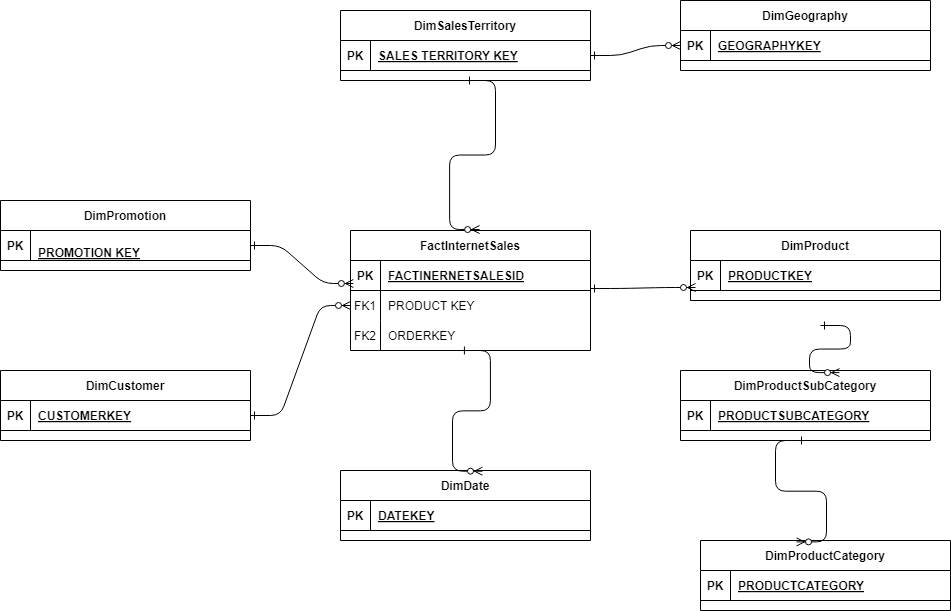

The diagram above was exported from draw.io. Its source (the exported page's mxGraphModel, read from the mxfile embedded in the PNG):
<mxGraphModel dx="778" dy="548" grid="1" gridSize="10" guides="1" tooltips="1" connect="1" arrows="1" fold="1" page="1" pageScale="1" pageWidth="850" pageHeight="1100" math="0" shadow="0" extFonts="Permanent Marker^https://fonts.googleapis.com/css?family=Permanent+Marker">
  <root>
    <mxCell id="0" />
    <mxCell id="1" parent="0" />
    <mxCell id="C-vyLk0tnHw3VtMMgP7b-1" value="" style="edgeStyle=entityRelationEdgeStyle;endArrow=ERzeroToMany;startArrow=ERone;endFill=1;startFill=0;" parent="1" source="C-vyLk0tnHw3VtMMgP7b-24" target="C-vyLk0tnHw3VtMMgP7b-6" edge="1">
      <mxGeometry width="100" height="100" relative="1" as="geometry">
        <mxPoint x="340" y="720" as="sourcePoint" />
        <mxPoint x="440" y="620" as="targetPoint" />
      </mxGeometry>
    </mxCell>
    <mxCell id="C-vyLk0tnHw3VtMMgP7b-2" value="FactInternetSales" style="shape=table;startSize=30;container=1;collapsible=1;childLayout=tableLayout;fixedRows=1;rowLines=0;fontStyle=1;align=center;resizeLast=1;" parent="1" vertex="1">
      <mxGeometry x="370" y="280" width="240" height="120" as="geometry" />
    </mxCell>
    <mxCell id="C-vyLk0tnHw3VtMMgP7b-3" value="" style="shape=partialRectangle;collapsible=0;dropTarget=0;pointerEvents=0;fillColor=none;points=[[0,0.5],[1,0.5]];portConstraint=eastwest;top=0;left=0;right=0;bottom=1;" parent="C-vyLk0tnHw3VtMMgP7b-2" vertex="1">
      <mxGeometry y="30" width="240" height="30" as="geometry" />
    </mxCell>
    <mxCell id="C-vyLk0tnHw3VtMMgP7b-4" value="PK" style="shape=partialRectangle;overflow=hidden;connectable=0;fillColor=none;top=0;left=0;bottom=0;right=0;fontStyle=1;" parent="C-vyLk0tnHw3VtMMgP7b-3" vertex="1">
      <mxGeometry width="30" height="30" as="geometry">
        <mxRectangle width="30" height="30" as="alternateBounds" />
      </mxGeometry>
    </mxCell>
    <mxCell id="C-vyLk0tnHw3VtMMgP7b-5" value="FACTINERNETSALESID" style="shape=partialRectangle;overflow=hidden;connectable=0;fillColor=none;top=0;left=0;bottom=0;right=0;align=left;spacingLeft=6;fontStyle=5;" parent="C-vyLk0tnHw3VtMMgP7b-3" vertex="1">
      <mxGeometry x="30" width="210" height="30" as="geometry">
        <mxRectangle width="210" height="30" as="alternateBounds" />
      </mxGeometry>
    </mxCell>
    <mxCell id="C-vyLk0tnHw3VtMMgP7b-6" value="" style="shape=partialRectangle;collapsible=0;dropTarget=0;pointerEvents=0;fillColor=none;points=[[0,0.5],[1,0.5]];portConstraint=eastwest;top=0;left=0;right=0;bottom=0;" parent="C-vyLk0tnHw3VtMMgP7b-2" vertex="1">
      <mxGeometry y="60" width="240" height="30" as="geometry" />
    </mxCell>
    <mxCell id="C-vyLk0tnHw3VtMMgP7b-7" value="FK1" style="shape=partialRectangle;overflow=hidden;connectable=0;fillColor=none;top=0;left=0;bottom=0;right=0;" parent="C-vyLk0tnHw3VtMMgP7b-6" vertex="1">
      <mxGeometry width="30" height="30" as="geometry">
        <mxRectangle width="30" height="30" as="alternateBounds" />
      </mxGeometry>
    </mxCell>
    <mxCell id="C-vyLk0tnHw3VtMMgP7b-8" value="PRODUCT KEY" style="shape=partialRectangle;overflow=hidden;connectable=0;fillColor=none;top=0;left=0;bottom=0;right=0;align=left;spacingLeft=6;" parent="C-vyLk0tnHw3VtMMgP7b-6" vertex="1">
      <mxGeometry x="30" width="210" height="30" as="geometry">
        <mxRectangle width="210" height="30" as="alternateBounds" />
      </mxGeometry>
    </mxCell>
    <mxCell id="C-vyLk0tnHw3VtMMgP7b-9" value="" style="shape=partialRectangle;collapsible=0;dropTarget=0;pointerEvents=0;fillColor=none;points=[[0,0.5],[1,0.5]];portConstraint=eastwest;top=0;left=0;right=0;bottom=0;" parent="C-vyLk0tnHw3VtMMgP7b-2" vertex="1">
      <mxGeometry y="90" width="240" height="30" as="geometry" />
    </mxCell>
    <mxCell id="C-vyLk0tnHw3VtMMgP7b-10" value="FK2" style="shape=partialRectangle;overflow=hidden;connectable=0;fillColor=none;top=0;left=0;bottom=0;right=0;" parent="C-vyLk0tnHw3VtMMgP7b-9" vertex="1">
      <mxGeometry width="30" height="30" as="geometry">
        <mxRectangle width="30" height="30" as="alternateBounds" />
      </mxGeometry>
    </mxCell>
    <mxCell id="C-vyLk0tnHw3VtMMgP7b-11" value="ORDERKEY" style="shape=partialRectangle;overflow=hidden;connectable=0;fillColor=none;top=0;left=0;bottom=0;right=0;align=left;spacingLeft=6;" parent="C-vyLk0tnHw3VtMMgP7b-9" vertex="1">
      <mxGeometry x="30" width="210" height="30" as="geometry">
        <mxRectangle width="210" height="30" as="alternateBounds" />
      </mxGeometry>
    </mxCell>
    <mxCell id="C-vyLk0tnHw3VtMMgP7b-23" value="DimCustomer" style="shape=table;startSize=30;container=1;collapsible=1;childLayout=tableLayout;fixedRows=1;rowLines=0;fontStyle=1;align=center;resizeLast=1;" parent="1" vertex="1">
      <mxGeometry x="20" y="420" width="250" height="70" as="geometry" />
    </mxCell>
    <mxCell id="C-vyLk0tnHw3VtMMgP7b-24" value="" style="shape=partialRectangle;collapsible=0;dropTarget=0;pointerEvents=0;fillColor=none;points=[[0,0.5],[1,0.5]];portConstraint=eastwest;top=0;left=0;right=0;bottom=1;" parent="C-vyLk0tnHw3VtMMgP7b-23" vertex="1">
      <mxGeometry y="30" width="250" height="30" as="geometry" />
    </mxCell>
    <mxCell id="C-vyLk0tnHw3VtMMgP7b-25" value="PK" style="shape=partialRectangle;overflow=hidden;connectable=0;fillColor=none;top=0;left=0;bottom=0;right=0;fontStyle=1;" parent="C-vyLk0tnHw3VtMMgP7b-24" vertex="1">
      <mxGeometry width="30" height="30" as="geometry">
        <mxRectangle width="30" height="30" as="alternateBounds" />
      </mxGeometry>
    </mxCell>
    <mxCell id="C-vyLk0tnHw3VtMMgP7b-26" value="CUSTOMERKEY" style="shape=partialRectangle;overflow=hidden;connectable=0;fillColor=none;top=0;left=0;bottom=0;right=0;align=left;spacingLeft=6;fontStyle=5;" parent="C-vyLk0tnHw3VtMMgP7b-24" vertex="1">
      <mxGeometry x="30" width="220" height="30" as="geometry">
        <mxRectangle width="220" height="30" as="alternateBounds" />
      </mxGeometry>
    </mxCell>
    <mxCell id="oDATFWh8UO0vEO_mR4_O-1" value="DimProductSubCategory" style="shape=table;startSize=30;container=1;collapsible=1;childLayout=tableLayout;fixedRows=1;rowLines=0;fontStyle=1;align=center;resizeLast=1;" parent="1" vertex="1">
      <mxGeometry x="700" y="420" width="250" height="70" as="geometry" />
    </mxCell>
    <mxCell id="oDATFWh8UO0vEO_mR4_O-2" value="" style="shape=partialRectangle;collapsible=0;dropTarget=0;pointerEvents=0;fillColor=none;points=[[0,0.5],[1,0.5]];portConstraint=eastwest;top=0;left=0;right=0;bottom=1;" parent="oDATFWh8UO0vEO_mR4_O-1" vertex="1">
      <mxGeometry y="30" width="250" height="30" as="geometry" />
    </mxCell>
    <mxCell id="oDATFWh8UO0vEO_mR4_O-3" value="PK" style="shape=partialRectangle;overflow=hidden;connectable=0;fillColor=none;top=0;left=0;bottom=0;right=0;fontStyle=1;" parent="oDATFWh8UO0vEO_mR4_O-2" vertex="1">
      <mxGeometry width="30" height="30" as="geometry">
        <mxRectangle width="30" height="30" as="alternateBounds" />
      </mxGeometry>
    </mxCell>
    <mxCell id="oDATFWh8UO0vEO_mR4_O-4" value="PRODUCTSUBCATEGORY" style="shape=partialRectangle;overflow=hidden;connectable=0;fillColor=none;top=0;left=0;bottom=0;right=0;align=left;spacingLeft=6;fontStyle=5;" parent="oDATFWh8UO0vEO_mR4_O-2" vertex="1">
      <mxGeometry x="30" width="220" height="30" as="geometry">
        <mxRectangle width="220" height="30" as="alternateBounds" />
      </mxGeometry>
    </mxCell>
    <mxCell id="oDATFWh8UO0vEO_mR4_O-8" value="DimPromotion" style="shape=table;startSize=30;container=1;collapsible=1;childLayout=tableLayout;fixedRows=1;rowLines=0;fontStyle=1;align=center;resizeLast=1;" parent="1" vertex="1">
      <mxGeometry x="20" y="250" width="250" height="70" as="geometry" />
    </mxCell>
    <mxCell id="oDATFWh8UO0vEO_mR4_O-9" value="" style="shape=partialRectangle;collapsible=0;dropTarget=0;pointerEvents=0;fillColor=none;points=[[0,0.5],[1,0.5]];portConstraint=eastwest;top=0;left=0;right=0;bottom=1;" parent="oDATFWh8UO0vEO_mR4_O-8" vertex="1">
      <mxGeometry y="30" width="250" height="30" as="geometry" />
    </mxCell>
    <mxCell id="oDATFWh8UO0vEO_mR4_O-10" value="PK" style="shape=partialRectangle;overflow=hidden;connectable=0;fillColor=none;top=0;left=0;bottom=0;right=0;fontStyle=1;" parent="oDATFWh8UO0vEO_mR4_O-9" vertex="1">
      <mxGeometry width="30" height="30" as="geometry">
        <mxRectangle width="30" height="30" as="alternateBounds" />
      </mxGeometry>
    </mxCell>
    <mxCell id="oDATFWh8UO0vEO_mR4_O-11" value="&#10;PROMOTION KEY" style="shape=partialRectangle;overflow=hidden;connectable=0;fillColor=none;top=0;left=0;bottom=0;right=0;align=left;spacingLeft=6;fontStyle=5;" parent="oDATFWh8UO0vEO_mR4_O-9" vertex="1">
      <mxGeometry x="30" width="220" height="30" as="geometry">
        <mxRectangle width="220" height="30" as="alternateBounds" />
      </mxGeometry>
    </mxCell>
    <mxCell id="oDATFWh8UO0vEO_mR4_O-15" value="DimGeography" style="shape=table;startSize=30;container=1;collapsible=1;childLayout=tableLayout;fixedRows=1;rowLines=0;fontStyle=1;align=center;resizeLast=1;" parent="1" vertex="1">
      <mxGeometry x="700" y="50" width="250" height="70" as="geometry" />
    </mxCell>
    <mxCell id="oDATFWh8UO0vEO_mR4_O-16" value="" style="shape=partialRectangle;collapsible=0;dropTarget=0;pointerEvents=0;fillColor=none;points=[[0,0.5],[1,0.5]];portConstraint=eastwest;top=0;left=0;right=0;bottom=1;" parent="oDATFWh8UO0vEO_mR4_O-15" vertex="1">
      <mxGeometry y="30" width="250" height="30" as="geometry" />
    </mxCell>
    <mxCell id="oDATFWh8UO0vEO_mR4_O-17" value="PK" style="shape=partialRectangle;overflow=hidden;connectable=0;fillColor=none;top=0;left=0;bottom=0;right=0;fontStyle=1;" parent="oDATFWh8UO0vEO_mR4_O-16" vertex="1">
      <mxGeometry width="30" height="30" as="geometry">
        <mxRectangle width="30" height="30" as="alternateBounds" />
      </mxGeometry>
    </mxCell>
    <mxCell id="oDATFWh8UO0vEO_mR4_O-18" value="GEOGRAPHYKEY" style="shape=partialRectangle;overflow=hidden;connectable=0;fillColor=none;top=0;left=0;bottom=0;right=0;align=left;spacingLeft=6;fontStyle=5;" parent="oDATFWh8UO0vEO_mR4_O-16" vertex="1">
      <mxGeometry x="30" width="220" height="30" as="geometry">
        <mxRectangle width="220" height="30" as="alternateBounds" />
      </mxGeometry>
    </mxCell>
    <mxCell id="oDATFWh8UO0vEO_mR4_O-22" value="DimSalesTerritory" style="shape=table;startSize=30;container=1;collapsible=1;childLayout=tableLayout;fixedRows=1;rowLines=0;fontStyle=1;align=center;resizeLast=1;" parent="1" vertex="1">
      <mxGeometry x="360" y="60" width="250" height="70" as="geometry" />
    </mxCell>
    <mxCell id="oDATFWh8UO0vEO_mR4_O-23" value="" style="shape=partialRectangle;collapsible=0;dropTarget=0;pointerEvents=0;fillColor=none;points=[[0,0.5],[1,0.5]];portConstraint=eastwest;top=0;left=0;right=0;bottom=1;" parent="oDATFWh8UO0vEO_mR4_O-22" vertex="1">
      <mxGeometry y="30" width="250" height="30" as="geometry" />
    </mxCell>
    <mxCell id="oDATFWh8UO0vEO_mR4_O-24" value="PK" style="shape=partialRectangle;overflow=hidden;connectable=0;fillColor=none;top=0;left=0;bottom=0;right=0;fontStyle=1;" parent="oDATFWh8UO0vEO_mR4_O-23" vertex="1">
      <mxGeometry width="30" height="30" as="geometry">
        <mxRectangle width="30" height="30" as="alternateBounds" />
      </mxGeometry>
    </mxCell>
    <mxCell id="oDATFWh8UO0vEO_mR4_O-25" value="SALES TERRITORY KEY" style="shape=partialRectangle;overflow=hidden;connectable=0;fillColor=none;top=0;left=0;bottom=0;right=0;align=left;spacingLeft=6;fontStyle=5;" parent="oDATFWh8UO0vEO_mR4_O-23" vertex="1">
      <mxGeometry x="30" width="220" height="30" as="geometry">
        <mxRectangle width="220" height="30" as="alternateBounds" />
      </mxGeometry>
    </mxCell>
    <mxCell id="oDATFWh8UO0vEO_mR4_O-36" value="DimProductCategory" style="shape=table;startSize=30;container=1;collapsible=1;childLayout=tableLayout;fixedRows=1;rowLines=0;fontStyle=1;align=center;resizeLast=1;" parent="1" vertex="1">
      <mxGeometry x="720" y="590" width="250" height="70" as="geometry" />
    </mxCell>
    <mxCell id="oDATFWh8UO0vEO_mR4_O-37" value="" style="shape=partialRectangle;collapsible=0;dropTarget=0;pointerEvents=0;fillColor=none;points=[[0,0.5],[1,0.5]];portConstraint=eastwest;top=0;left=0;right=0;bottom=1;" parent="oDATFWh8UO0vEO_mR4_O-36" vertex="1">
      <mxGeometry y="30" width="250" height="30" as="geometry" />
    </mxCell>
    <mxCell id="oDATFWh8UO0vEO_mR4_O-38" value="PK" style="shape=partialRectangle;overflow=hidden;connectable=0;fillColor=none;top=0;left=0;bottom=0;right=0;fontStyle=1;" parent="oDATFWh8UO0vEO_mR4_O-37" vertex="1">
      <mxGeometry width="30" height="30" as="geometry">
        <mxRectangle width="30" height="30" as="alternateBounds" />
      </mxGeometry>
    </mxCell>
    <mxCell id="oDATFWh8UO0vEO_mR4_O-39" value="PRODUCTCATEGORY" style="shape=partialRectangle;overflow=hidden;connectable=0;fillColor=none;top=0;left=0;bottom=0;right=0;align=left;spacingLeft=6;fontStyle=5;" parent="oDATFWh8UO0vEO_mR4_O-37" vertex="1">
      <mxGeometry x="30" width="220" height="30" as="geometry">
        <mxRectangle width="220" height="30" as="alternateBounds" />
      </mxGeometry>
    </mxCell>
    <mxCell id="oDATFWh8UO0vEO_mR4_O-43" value="DimDate" style="shape=table;startSize=30;container=1;collapsible=1;childLayout=tableLayout;fixedRows=1;rowLines=0;fontStyle=1;align=center;resizeLast=1;" parent="1" vertex="1">
      <mxGeometry x="360" y="520" width="250" height="70" as="geometry" />
    </mxCell>
    <mxCell id="oDATFWh8UO0vEO_mR4_O-44" value="" style="shape=partialRectangle;collapsible=0;dropTarget=0;pointerEvents=0;fillColor=none;points=[[0,0.5],[1,0.5]];portConstraint=eastwest;top=0;left=0;right=0;bottom=1;" parent="oDATFWh8UO0vEO_mR4_O-43" vertex="1">
      <mxGeometry y="30" width="250" height="30" as="geometry" />
    </mxCell>
    <mxCell id="oDATFWh8UO0vEO_mR4_O-45" value="PK" style="shape=partialRectangle;overflow=hidden;connectable=0;fillColor=none;top=0;left=0;bottom=0;right=0;fontStyle=1;" parent="oDATFWh8UO0vEO_mR4_O-44" vertex="1">
      <mxGeometry width="30" height="30" as="geometry">
        <mxRectangle width="30" height="30" as="alternateBounds" />
      </mxGeometry>
    </mxCell>
    <mxCell id="oDATFWh8UO0vEO_mR4_O-46" value="DATEKEY" style="shape=partialRectangle;overflow=hidden;connectable=0;fillColor=none;top=0;left=0;bottom=0;right=0;align=left;spacingLeft=6;fontStyle=5;" parent="oDATFWh8UO0vEO_mR4_O-44" vertex="1">
      <mxGeometry x="30" width="220" height="30" as="geometry">
        <mxRectangle width="220" height="30" as="alternateBounds" />
      </mxGeometry>
    </mxCell>
    <mxCell id="oDATFWh8UO0vEO_mR4_O-50" value="DimProduct" style="shape=table;startSize=30;container=1;collapsible=1;childLayout=tableLayout;fixedRows=1;rowLines=0;fontStyle=1;align=center;resizeLast=1;" parent="1" vertex="1">
      <mxGeometry x="710" y="280" width="250" height="70" as="geometry" />
    </mxCell>
    <mxCell id="oDATFWh8UO0vEO_mR4_O-51" value="" style="shape=partialRectangle;collapsible=0;dropTarget=0;pointerEvents=0;fillColor=none;points=[[0,0.5],[1,0.5]];portConstraint=eastwest;top=0;left=0;right=0;bottom=1;" parent="oDATFWh8UO0vEO_mR4_O-50" vertex="1">
      <mxGeometry y="30" width="250" height="30" as="geometry" />
    </mxCell>
    <mxCell id="oDATFWh8UO0vEO_mR4_O-52" value="PK" style="shape=partialRectangle;overflow=hidden;connectable=0;fillColor=none;top=0;left=0;bottom=0;right=0;fontStyle=1;" parent="oDATFWh8UO0vEO_mR4_O-51" vertex="1">
      <mxGeometry width="30" height="30" as="geometry">
        <mxRectangle width="30" height="30" as="alternateBounds" />
      </mxGeometry>
    </mxCell>
    <mxCell id="oDATFWh8UO0vEO_mR4_O-53" value="PRODUCTKEY" style="shape=partialRectangle;overflow=hidden;connectable=0;fillColor=none;top=0;left=0;bottom=0;right=0;align=left;spacingLeft=6;fontStyle=5;" parent="oDATFWh8UO0vEO_mR4_O-51" vertex="1">
      <mxGeometry x="30" width="220" height="30" as="geometry">
        <mxRectangle width="220" height="30" as="alternateBounds" />
      </mxGeometry>
    </mxCell>
    <mxCell id="oDATFWh8UO0vEO_mR4_O-57" value="" style="edgeStyle=entityRelationEdgeStyle;endArrow=ERzeroToMany;startArrow=ERone;endFill=1;startFill=0;exitX=1;exitY=0.5;exitDx=0;exitDy=0;entryX=0.012;entryY=0.767;entryDx=0;entryDy=0;entryPerimeter=0;" parent="1" source="oDATFWh8UO0vEO_mR4_O-9" target="C-vyLk0tnHw3VtMMgP7b-3" edge="1">
      <mxGeometry width="100" height="100" relative="1" as="geometry">
        <mxPoint x="300" y="190" as="sourcePoint" />
        <mxPoint x="280" y="130" as="targetPoint" />
      </mxGeometry>
    </mxCell>
    <mxCell id="AnCy9JktjrmLY2FwB9yZ-1" value="" style="edgeStyle=entityRelationEdgeStyle;endArrow=ERzeroToMany;startArrow=ERone;endFill=1;startFill=0;exitX=1;exitY=-0.067;exitDx=0;exitDy=0;exitPerimeter=0;entryX=0.02;entryY=-0.1;entryDx=0;entryDy=0;entryPerimeter=0;" edge="1" parent="1" source="C-vyLk0tnHw3VtMMgP7b-6">
      <mxGeometry width="100" height="100" relative="1" as="geometry">
        <mxPoint x="640" y="330" as="sourcePoint" />
        <mxPoint x="715" y="337" as="targetPoint" />
        <Array as="points">
          <mxPoint x="715" y="460" />
          <mxPoint x="655" y="420" />
          <mxPoint x="785" y="380" />
        </Array>
      </mxGeometry>
    </mxCell>
    <mxCell id="AnCy9JktjrmLY2FwB9yZ-2" value="" style="edgeStyle=entityRelationEdgeStyle;endArrow=ERzeroToMany;startArrow=ERone;endFill=1;startFill=0;exitX=0.52;exitY=1.167;exitDx=0;exitDy=0;exitPerimeter=0;entryX=0.636;entryY=0.03;entryDx=0;entryDy=0;entryPerimeter=0;" edge="1" parent="1" target="oDATFWh8UO0vEO_mR4_O-1">
      <mxGeometry width="100" height="100" relative="1" as="geometry">
        <mxPoint x="840" y="375.01" as="sourcePoint" />
        <mxPoint x="875" y="558.96" as="targetPoint" />
        <Array as="points">
          <mxPoint x="865" y="530" />
          <mxPoint x="805" y="490" />
          <mxPoint x="935" y="450" />
        </Array>
      </mxGeometry>
    </mxCell>
    <mxCell id="AnCy9JktjrmLY2FwB9yZ-3" value="" style="edgeStyle=entityRelationEdgeStyle;endArrow=ERzeroToMany;startArrow=ERone;endFill=1;startFill=0;exitX=0.5;exitY=1;exitDx=0;exitDy=0;entryX=0.384;entryY=0.02;entryDx=0;entryDy=0;entryPerimeter=0;" edge="1" parent="1" source="oDATFWh8UO0vEO_mR4_O-1" target="oDATFWh8UO0vEO_mR4_O-36">
      <mxGeometry width="100" height="100" relative="1" as="geometry">
        <mxPoint x="830" y="550" as="sourcePoint" />
        <mxPoint x="915" y="708.96" as="targetPoint" />
        <Array as="points">
          <mxPoint x="905" y="680" />
          <mxPoint x="845" y="640" />
          <mxPoint x="975" y="600" />
        </Array>
      </mxGeometry>
    </mxCell>
    <mxCell id="AnCy9JktjrmLY2FwB9yZ-4" value="" style="edgeStyle=entityRelationEdgeStyle;endArrow=ERzeroToMany;startArrow=ERone;endFill=1;startFill=0;entryX=0.568;entryY=0.01;entryDx=0;entryDy=0;entryPerimeter=0;exitX=0.458;exitY=1;exitDx=0;exitDy=0;exitPerimeter=0;" edge="1" parent="1" source="C-vyLk0tnHw3VtMMgP7b-9" target="oDATFWh8UO0vEO_mR4_O-43">
      <mxGeometry width="100" height="100" relative="1" as="geometry">
        <mxPoint x="470" y="410" as="sourcePoint" />
        <mxPoint x="625" y="598.96" as="targetPoint" />
        <Array as="points">
          <mxPoint x="615" y="570" />
          <mxPoint x="555" y="530" />
          <mxPoint x="685" y="490" />
        </Array>
      </mxGeometry>
    </mxCell>
    <mxCell id="AnCy9JktjrmLY2FwB9yZ-5" value="" style="edgeStyle=entityRelationEdgeStyle;endArrow=ERzeroToMany;startArrow=ERone;endFill=1;startFill=0;exitX=1;exitY=0.5;exitDx=0;exitDy=0;entryX=0;entryY=0.5;entryDx=0;entryDy=0;" edge="1" parent="1" source="oDATFWh8UO0vEO_mR4_O-23" target="oDATFWh8UO0vEO_mR4_O-16">
      <mxGeometry width="100" height="100" relative="1" as="geometry">
        <mxPoint x="680" y="190" as="sourcePoint" />
        <mxPoint x="765" y="348.96" as="targetPoint" />
        <Array as="points">
          <mxPoint x="755" y="320" />
          <mxPoint x="695" y="280" />
          <mxPoint x="720" y="90" />
          <mxPoint x="825" y="240" />
        </Array>
      </mxGeometry>
    </mxCell>
    <mxCell id="AnCy9JktjrmLY2FwB9yZ-16" value="" style="edgeStyle=entityRelationEdgeStyle;endArrow=ERzeroToMany;startArrow=ERone;endFill=1;startFill=0;exitX=0.5;exitY=1;exitDx=0;exitDy=0;entryX=0.538;entryY=-0.008;entryDx=0;entryDy=0;entryPerimeter=0;" edge="1" parent="1" source="oDATFWh8UO0vEO_mR4_O-22" target="C-vyLk0tnHw3VtMMgP7b-2">
      <mxGeometry width="100" height="100" relative="1" as="geometry">
        <mxPoint x="510" y="170" as="sourcePoint" />
        <mxPoint x="613" y="208" as="targetPoint" />
      </mxGeometry>
    </mxCell>
  </root>
</mxGraphModel>